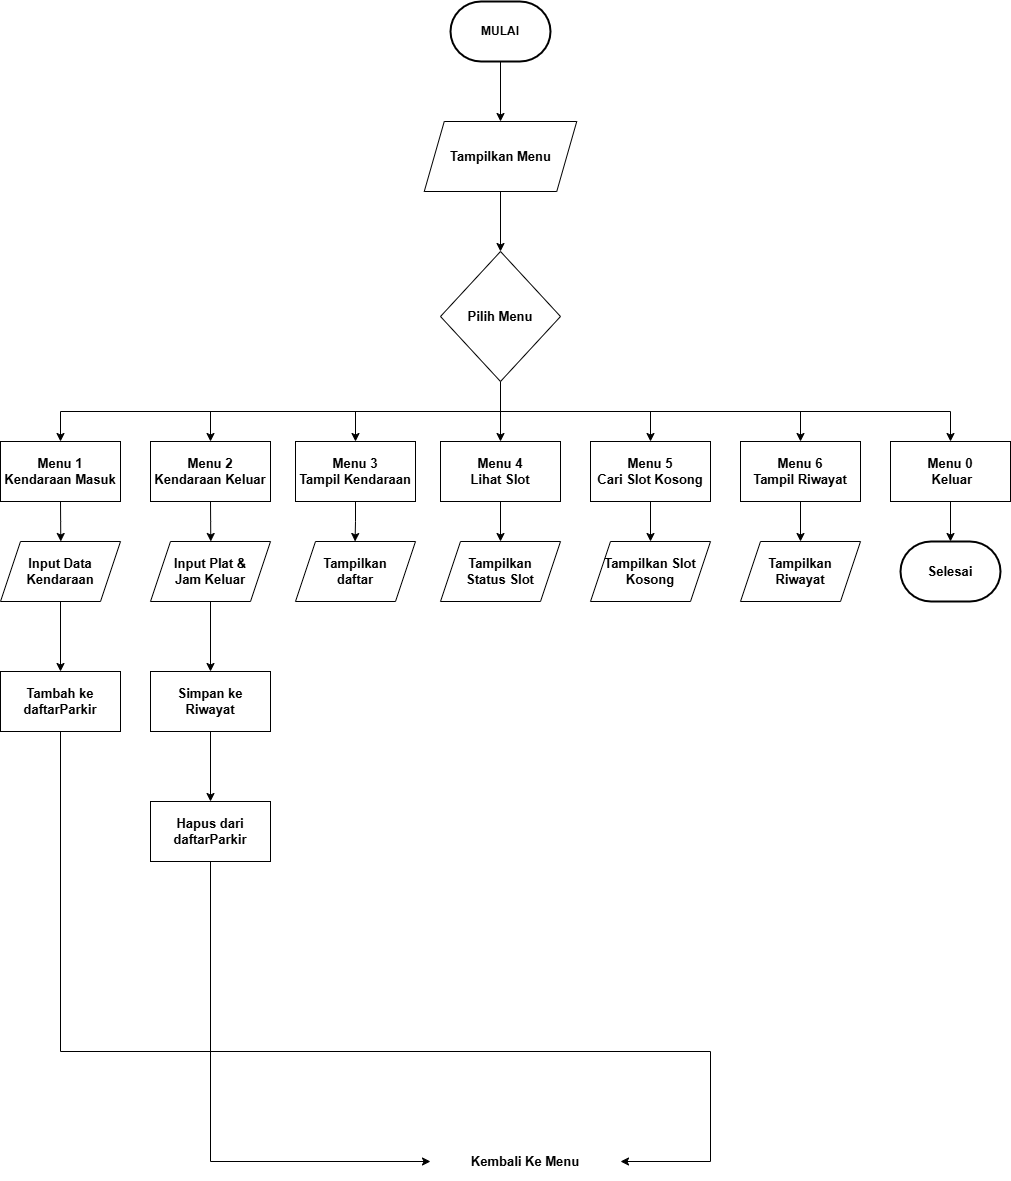

The diagram above was exported from draw.io. Its source (the exported page's mxGraphModel, read from the mxfile embedded in the PNG):
<mxGraphModel dx="2209" dy="1289" grid="1" gridSize="10" guides="1" tooltips="1" connect="1" arrows="1" fold="1" page="1" pageScale="1" pageWidth="1169" pageHeight="1654" math="0" shadow="0">
  <root>
    <mxCell id="0" />
    <mxCell id="1" parent="0" />
    <mxCell id="xlFORG0_l4g5-nw_ouS7-47" edge="1" parent="1" source="xlFORG0_l4g5-nw_ouS7-5" style="edgeStyle=orthogonalEdgeStyle;rounded=0;orthogonalLoop=1;jettySize=auto;html=1;exitX=0.5;exitY=1;exitDx=0;exitDy=0;">
      <mxGeometry relative="1" as="geometry">
        <mxPoint x="160.28571428571445" y="650" as="targetPoint" />
      </mxGeometry>
    </mxCell>
    <mxCell id="xlFORG0_l4g5-nw_ouS7-5" parent="1" style="rounded=0;whiteSpace=wrap;html=1;" value="&lt;b&gt;&lt;font style=&quot;font-size: 13px;&quot;&gt;Menu 1&lt;/font&gt;&lt;/b&gt;&lt;div&gt;&lt;b&gt;&lt;font style=&quot;font-size: 13px;&quot;&gt;Kendaraan Masuk&lt;/font&gt;&lt;/b&gt;&lt;/div&gt;" vertex="1">
      <mxGeometry height="60" width="120" x="100" y="550" as="geometry" />
    </mxCell>
    <mxCell id="xlFORG0_l4g5-nw_ouS7-48" edge="1" parent="1" source="xlFORG0_l4g5-nw_ouS7-6" style="edgeStyle=orthogonalEdgeStyle;rounded=0;orthogonalLoop=1;jettySize=auto;html=1;exitX=0.5;exitY=1;exitDx=0;exitDy=0;">
      <mxGeometry relative="1" as="geometry">
        <mxPoint x="310.28571428571445" y="650" as="targetPoint" />
      </mxGeometry>
    </mxCell>
    <mxCell id="xlFORG0_l4g5-nw_ouS7-6" parent="1" style="rounded=0;whiteSpace=wrap;html=1;" value="&lt;font style=&quot;font-size: 13px;&quot;&gt;&lt;b&gt;Menu 2&lt;/b&gt;&lt;/font&gt;&lt;div&gt;&lt;font style=&quot;font-size: 13px;&quot;&gt;&lt;b&gt;Kendaraan Keluar&lt;/b&gt;&lt;/font&gt;&lt;/div&gt;" vertex="1">
      <mxGeometry height="60" width="120" x="250" y="550" as="geometry" />
    </mxCell>
    <mxCell id="xlFORG0_l4g5-nw_ouS7-49" edge="1" parent="1" source="xlFORG0_l4g5-nw_ouS7-7" style="edgeStyle=orthogonalEdgeStyle;rounded=0;orthogonalLoop=1;jettySize=auto;html=1;exitX=0.5;exitY=1;exitDx=0;exitDy=0;">
      <mxGeometry relative="1" as="geometry">
        <mxPoint x="454.57142857142867" y="650" as="targetPoint" />
      </mxGeometry>
    </mxCell>
    <mxCell id="xlFORG0_l4g5-nw_ouS7-7" parent="1" style="rounded=0;whiteSpace=wrap;html=1;" value="&lt;b&gt;&lt;font style=&quot;font-size: 13px;&quot;&gt;Menu 3&lt;/font&gt;&lt;/b&gt;&lt;div&gt;&lt;b&gt;&lt;font style=&quot;font-size: 13px;&quot;&gt;Tampil Kendaraan&lt;/font&gt;&lt;/b&gt;&lt;/div&gt;" vertex="1">
      <mxGeometry height="60" width="120" x="395" y="550" as="geometry" />
    </mxCell>
    <mxCell id="xlFORG0_l4g5-nw_ouS7-50" edge="1" parent="1" source="xlFORG0_l4g5-nw_ouS7-8" style="edgeStyle=orthogonalEdgeStyle;rounded=0;orthogonalLoop=1;jettySize=auto;html=1;exitX=0.5;exitY=1;exitDx=0;exitDy=0;entryX=0.5;entryY=0;entryDx=0;entryDy=0;" target="xlFORG0_l4g5-nw_ouS7-15">
      <mxGeometry relative="1" as="geometry" />
    </mxCell>
    <mxCell id="xlFORG0_l4g5-nw_ouS7-8" parent="1" style="rounded=0;whiteSpace=wrap;html=1;" value="&lt;font style=&quot;font-size: 13px;&quot;&gt;&lt;b&gt;Menu 4&lt;/b&gt;&lt;/font&gt;&lt;div&gt;&lt;font style=&quot;font-size: 13px;&quot;&gt;&lt;b&gt;Lihat Slot&lt;/b&gt;&lt;/font&gt;&lt;/div&gt;" vertex="1">
      <mxGeometry height="60" width="120" x="540" y="550" as="geometry" />
    </mxCell>
    <mxCell id="xlFORG0_l4g5-nw_ouS7-51" edge="1" parent="1" source="xlFORG0_l4g5-nw_ouS7-9" style="edgeStyle=orthogonalEdgeStyle;rounded=0;orthogonalLoop=1;jettySize=auto;html=1;exitX=0.5;exitY=1;exitDx=0;exitDy=0;entryX=0.5;entryY=0;entryDx=0;entryDy=0;" target="xlFORG0_l4g5-nw_ouS7-16">
      <mxGeometry relative="1" as="geometry" />
    </mxCell>
    <mxCell id="xlFORG0_l4g5-nw_ouS7-9" parent="1" style="rounded=0;whiteSpace=wrap;html=1;" value="&lt;font style=&quot;font-size: 13px;&quot;&gt;&lt;b&gt;Menu 5&lt;/b&gt;&lt;/font&gt;&lt;div&gt;&lt;font style=&quot;font-size: 13px;&quot;&gt;&lt;b&gt;Cari Slot Kosong&lt;/b&gt;&lt;/font&gt;&lt;/div&gt;" vertex="1">
      <mxGeometry height="60" width="120" x="690" y="550" as="geometry" />
    </mxCell>
    <mxCell id="xlFORG0_l4g5-nw_ouS7-52" edge="1" parent="1" source="xlFORG0_l4g5-nw_ouS7-10" style="edgeStyle=orthogonalEdgeStyle;rounded=0;orthogonalLoop=1;jettySize=auto;html=1;exitX=0.5;exitY=1;exitDx=0;exitDy=0;entryX=0.5;entryY=0;entryDx=0;entryDy=0;" target="xlFORG0_l4g5-nw_ouS7-17">
      <mxGeometry relative="1" as="geometry" />
    </mxCell>
    <mxCell id="xlFORG0_l4g5-nw_ouS7-10" parent="1" style="rounded=0;whiteSpace=wrap;html=1;" value="&lt;b&gt;&lt;font style=&quot;font-size: 13px;&quot;&gt;Menu 6&lt;/font&gt;&lt;/b&gt;&lt;div&gt;&lt;b&gt;&lt;font style=&quot;font-size: 13px;&quot;&gt;Tampil Riwayat&lt;/font&gt;&lt;/b&gt;&lt;/div&gt;" vertex="1">
      <mxGeometry height="60" width="120" x="840" y="550" as="geometry" />
    </mxCell>
    <mxCell id="xlFORG0_l4g5-nw_ouS7-11" parent="1" style="rounded=0;whiteSpace=wrap;html=1;" value="&lt;font style=&quot;font-size: 13px;&quot;&gt;&lt;b&gt;Menu 0&lt;/b&gt;&lt;/font&gt;&lt;div&gt;&lt;font style=&quot;font-size: 13px;&quot;&gt;&lt;b&gt;&amp;nbsp;Keluar&lt;/b&gt;&lt;/font&gt;&lt;/div&gt;" vertex="1">
      <mxGeometry height="60" width="120" x="990" y="550" as="geometry" />
    </mxCell>
    <mxCell id="xlFORG0_l4g5-nw_ouS7-54" edge="1" parent="1" source="xlFORG0_l4g5-nw_ouS7-12" style="edgeStyle=orthogonalEdgeStyle;rounded=0;orthogonalLoop=1;jettySize=auto;html=1;exitX=0.5;exitY=1;exitDx=0;exitDy=0;" target="xlFORG0_l4g5-nw_ouS7-19">
      <mxGeometry relative="1" as="geometry" />
    </mxCell>
    <mxCell id="xlFORG0_l4g5-nw_ouS7-12" parent="1" style="shape=parallelogram;perimeter=parallelogramPerimeter;whiteSpace=wrap;html=1;fixedSize=1;" value="&lt;b&gt;&lt;font style=&quot;font-size: 13px;&quot;&gt;Input Data&lt;/font&gt;&lt;/b&gt;&lt;div&gt;&lt;b&gt;&lt;font style=&quot;font-size: 13px;&quot;&gt;Kendaraan&lt;/font&gt;&lt;/b&gt;&lt;/div&gt;" vertex="1">
      <mxGeometry height="60" width="120" x="100" y="650" as="geometry" />
    </mxCell>
    <mxCell id="xlFORG0_l4g5-nw_ouS7-56" edge="1" parent="1" source="xlFORG0_l4g5-nw_ouS7-13" style="edgeStyle=orthogonalEdgeStyle;rounded=0;orthogonalLoop=1;jettySize=auto;html=1;exitX=0.5;exitY=1;exitDx=0;exitDy=0;entryX=0.5;entryY=0;entryDx=0;entryDy=0;" target="xlFORG0_l4g5-nw_ouS7-20">
      <mxGeometry relative="1" as="geometry" />
    </mxCell>
    <mxCell id="xlFORG0_l4g5-nw_ouS7-13" parent="1" style="shape=parallelogram;perimeter=parallelogramPerimeter;whiteSpace=wrap;html=1;fixedSize=1;" value="&lt;font style=&quot;font-size: 13px;&quot;&gt;&lt;b&gt;Input Plat &amp;amp;&lt;/b&gt;&lt;/font&gt;&lt;div&gt;&lt;font style=&quot;font-size: 13px;&quot;&gt;&lt;b&gt;Jam Keluar&lt;/b&gt;&lt;/font&gt;&lt;/div&gt;" vertex="1">
      <mxGeometry height="60" width="120" x="250" y="650" as="geometry" />
    </mxCell>
    <mxCell id="xlFORG0_l4g5-nw_ouS7-14" parent="1" style="shape=parallelogram;perimeter=parallelogramPerimeter;whiteSpace=wrap;html=1;fixedSize=1;" value="&lt;b&gt;&lt;font style=&quot;font-size: 13px;&quot;&gt;Tampilkan&lt;/font&gt;&lt;/b&gt;&lt;div&gt;&lt;b&gt;&lt;font style=&quot;font-size: 13px;&quot;&gt;daftar&lt;/font&gt;&lt;/b&gt;&lt;/div&gt;" vertex="1">
      <mxGeometry height="60" width="120" x="395" y="650" as="geometry" />
    </mxCell>
    <mxCell id="xlFORG0_l4g5-nw_ouS7-15" parent="1" style="shape=parallelogram;perimeter=parallelogramPerimeter;whiteSpace=wrap;html=1;fixedSize=1;" value="&lt;font style=&quot;font-size: 13px;&quot;&gt;&lt;b&gt;Tampilkan&lt;/b&gt;&lt;/font&gt;&lt;div&gt;&lt;font style=&quot;font-size: 13px;&quot;&gt;&lt;b&gt;Status Slot&lt;/b&gt;&lt;/font&gt;&lt;/div&gt;" vertex="1">
      <mxGeometry height="60" width="120" x="540" y="650" as="geometry" />
    </mxCell>
    <mxCell id="xlFORG0_l4g5-nw_ouS7-16" parent="1" style="shape=parallelogram;perimeter=parallelogramPerimeter;whiteSpace=wrap;html=1;fixedSize=1;" value="&lt;b&gt;&lt;font style=&quot;font-size: 13px;&quot;&gt;Tampilkan Slot&lt;/font&gt;&lt;/b&gt;&lt;div&gt;&lt;b&gt;&lt;font style=&quot;font-size: 13px;&quot;&gt;Kosong&lt;/font&gt;&lt;/b&gt;&lt;/div&gt;" vertex="1">
      <mxGeometry height="60" width="120" x="690" y="650" as="geometry" />
    </mxCell>
    <mxCell id="xlFORG0_l4g5-nw_ouS7-17" parent="1" style="shape=parallelogram;perimeter=parallelogramPerimeter;whiteSpace=wrap;html=1;fixedSize=1;" value="&lt;b&gt;&lt;font style=&quot;font-size: 13px;&quot;&gt;Tampilkan&lt;/font&gt;&lt;/b&gt;&lt;div&gt;&lt;b&gt;&lt;font style=&quot;font-size: 13px;&quot;&gt;Riwayat&lt;/font&gt;&lt;/b&gt;&lt;/div&gt;" vertex="1">
      <mxGeometry height="60" width="120" x="840" y="650" as="geometry" />
    </mxCell>
    <mxCell id="xlFORG0_l4g5-nw_ouS7-19" parent="1" style="rounded=0;whiteSpace=wrap;html=1;" value="&lt;b&gt;&lt;font style=&quot;font-size: 13px;&quot;&gt;Tambah ke&lt;/font&gt;&lt;/b&gt;&lt;div&gt;&lt;b&gt;&lt;font style=&quot;font-size: 13px;&quot;&gt;daftarParkir&lt;/font&gt;&lt;/b&gt;&lt;/div&gt;" vertex="1">
      <mxGeometry height="60" width="120" x="100" y="780" as="geometry" />
    </mxCell>
    <mxCell id="xlFORG0_l4g5-nw_ouS7-57" edge="1" parent="1" source="xlFORG0_l4g5-nw_ouS7-20" style="edgeStyle=orthogonalEdgeStyle;rounded=0;orthogonalLoop=1;jettySize=auto;html=1;exitX=0.5;exitY=1;exitDx=0;exitDy=0;" target="xlFORG0_l4g5-nw_ouS7-21">
      <mxGeometry relative="1" as="geometry" />
    </mxCell>
    <mxCell id="xlFORG0_l4g5-nw_ouS7-20" parent="1" style="rounded=0;whiteSpace=wrap;html=1;" value="&lt;b&gt;&lt;font style=&quot;font-size: 13px;&quot;&gt;Simpan ke&lt;/font&gt;&lt;/b&gt;&lt;div&gt;&lt;b&gt;&lt;font style=&quot;font-size: 13px;&quot;&gt;Riwayat&lt;/font&gt;&lt;/b&gt;&lt;/div&gt;" vertex="1">
      <mxGeometry height="60" width="120" x="250" y="780" as="geometry" />
    </mxCell>
    <mxCell id="xlFORG0_l4g5-nw_ouS7-21" parent="1" style="rounded=0;whiteSpace=wrap;html=1;" value="&lt;b&gt;&lt;font style=&quot;font-size: 13px;&quot;&gt;Hapus dari&lt;/font&gt;&lt;/b&gt;&lt;div&gt;&lt;b&gt;&lt;font style=&quot;font-size: 13px;&quot;&gt;daftarParkir&lt;/font&gt;&lt;/b&gt;&lt;/div&gt;" vertex="1">
      <mxGeometry height="60" width="120" x="250" y="910" as="geometry" />
    </mxCell>
    <mxCell id="xlFORG0_l4g5-nw_ouS7-25" parent="1" style="strokeWidth=2;html=1;shape=mxgraph.flowchart.terminator;whiteSpace=wrap;" value="&lt;b&gt;&lt;font style=&quot;font-size: 13px;&quot;&gt;Selesai&lt;/font&gt;&lt;/b&gt;" vertex="1">
      <mxGeometry height="60" width="100" x="1000" y="650" as="geometry" />
    </mxCell>
    <mxCell id="xlFORG0_l4g5-nw_ouS7-42" edge="1" parent="1" source="xlFORG0_l4g5-nw_ouS7-26" style="edgeStyle=orthogonalEdgeStyle;rounded=0;orthogonalLoop=1;jettySize=auto;html=1;exitX=0.5;exitY=1;exitDx=0;exitDy=0;exitPerimeter=0;entryX=0.5;entryY=0;entryDx=0;entryDy=0;" target="xlFORG0_l4g5-nw_ouS7-28">
      <mxGeometry relative="1" as="geometry" />
    </mxCell>
    <mxCell id="xlFORG0_l4g5-nw_ouS7-26" parent="1" style="strokeWidth=2;html=1;shape=mxgraph.flowchart.terminator;whiteSpace=wrap;" value="&lt;b&gt;MULAI&lt;/b&gt;" vertex="1">
      <mxGeometry height="60" width="100" x="550" y="110" as="geometry" />
    </mxCell>
    <mxCell id="xlFORG0_l4g5-nw_ouS7-40" edge="1" parent="1" source="xlFORG0_l4g5-nw_ouS7-28" style="edgeStyle=orthogonalEdgeStyle;rounded=0;orthogonalLoop=1;jettySize=auto;html=1;exitX=0.5;exitY=1;exitDx=0;exitDy=0;entryX=0.5;entryY=0;entryDx=0;entryDy=0;" target="xlFORG0_l4g5-nw_ouS7-29">
      <mxGeometry relative="1" as="geometry" />
    </mxCell>
    <mxCell id="xlFORG0_l4g5-nw_ouS7-28" parent="1" style="shape=parallelogram;perimeter=parallelogramPerimeter;whiteSpace=wrap;html=1;fixedSize=1;" value="&lt;b&gt;&lt;font style=&quot;font-size: 13px;&quot;&gt;Tampilkan Menu&lt;/font&gt;&lt;/b&gt;" vertex="1">
      <mxGeometry height="70" width="152.5" x="523.75" y="230" as="geometry" />
    </mxCell>
    <mxCell id="xlFORG0_l4g5-nw_ouS7-29" parent="1" style="rhombus;whiteSpace=wrap;html=1;" value="&lt;b&gt;&lt;font style=&quot;font-size: 13px;&quot;&gt;Pilih Menu&lt;/font&gt;&lt;/b&gt;" vertex="1">
      <mxGeometry height="130" width="120" x="540" y="360" as="geometry" />
    </mxCell>
    <mxCell id="xlFORG0_l4g5-nw_ouS7-33" edge="1" parent="1" source="xlFORG0_l4g5-nw_ouS7-29" style="endArrow=none;html=1;rounded=0;exitX=0.5;exitY=1;exitDx=0;exitDy=0;" value="">
      <mxGeometry height="50" relative="1" width="50" as="geometry">
        <Array as="points" />
        <mxPoint x="630" y="450" as="sourcePoint" />
        <mxPoint x="600" y="520" as="targetPoint" />
      </mxGeometry>
    </mxCell>
    <mxCell id="xlFORG0_l4g5-nw_ouS7-34" edge="1" parent="1" style="endArrow=none;html=1;rounded=0;" value="">
      <mxGeometry height="50" relative="1" width="50" as="geometry">
        <mxPoint x="160" y="520" as="sourcePoint" />
        <mxPoint x="1050" y="520" as="targetPoint" />
      </mxGeometry>
    </mxCell>
    <mxCell id="xlFORG0_l4g5-nw_ouS7-35" edge="1" parent="1" style="endArrow=classic;html=1;rounded=0;entryX=0.5;entryY=0;entryDx=0;entryDy=0;" target="xlFORG0_l4g5-nw_ouS7-5" value="">
      <mxGeometry height="50" relative="1" width="50" as="geometry">
        <mxPoint x="160" y="520" as="sourcePoint" />
        <mxPoint x="680" y="400" as="targetPoint" />
      </mxGeometry>
    </mxCell>
    <mxCell id="xlFORG0_l4g5-nw_ouS7-36" edge="1" parent="1" style="endArrow=classic;html=1;rounded=0;entryX=0.5;entryY=0;entryDx=0;entryDy=0;" target="xlFORG0_l4g5-nw_ouS7-6" value="">
      <mxGeometry height="50" relative="1" width="50" as="geometry">
        <mxPoint x="310" y="520" as="sourcePoint" />
        <mxPoint x="280" y="470" as="targetPoint" />
      </mxGeometry>
    </mxCell>
    <mxCell id="xlFORG0_l4g5-nw_ouS7-37" edge="1" parent="1" style="endArrow=classic;html=1;rounded=0;entryX=0.5;entryY=0;entryDx=0;entryDy=0;" target="xlFORG0_l4g5-nw_ouS7-7" value="">
      <mxGeometry height="50" relative="1" width="50" as="geometry">
        <mxPoint x="455" y="520" as="sourcePoint" />
        <mxPoint x="680" y="400" as="targetPoint" />
      </mxGeometry>
    </mxCell>
    <mxCell id="xlFORG0_l4g5-nw_ouS7-38" edge="1" parent="1" style="endArrow=classic;html=1;rounded=0;entryX=0.5;entryY=0;entryDx=0;entryDy=0;" target="xlFORG0_l4g5-nw_ouS7-8" value="">
      <mxGeometry height="50" relative="1" width="50" as="geometry">
        <mxPoint x="600" y="520" as="sourcePoint" />
        <mxPoint x="680" y="400" as="targetPoint" />
      </mxGeometry>
    </mxCell>
    <mxCell id="xlFORG0_l4g5-nw_ouS7-43" edge="1" parent="1" style="endArrow=classic;html=1;rounded=0;entryX=0.5;entryY=0;entryDx=0;entryDy=0;" target="xlFORG0_l4g5-nw_ouS7-9" value="">
      <mxGeometry height="50" relative="1" width="50" as="geometry">
        <mxPoint x="750" y="520" as="sourcePoint" />
        <mxPoint x="680" y="540" as="targetPoint" />
      </mxGeometry>
    </mxCell>
    <mxCell id="xlFORG0_l4g5-nw_ouS7-44" edge="1" parent="1" style="endArrow=classic;html=1;rounded=0;entryX=0.5;entryY=0;entryDx=0;entryDy=0;" target="xlFORG0_l4g5-nw_ouS7-10" value="">
      <mxGeometry height="50" relative="1" width="50" as="geometry">
        <mxPoint x="900" y="520" as="sourcePoint" />
        <mxPoint x="680" y="540" as="targetPoint" />
      </mxGeometry>
    </mxCell>
    <mxCell id="xlFORG0_l4g5-nw_ouS7-45" edge="1" parent="1" style="endArrow=classic;html=1;rounded=0;entryX=0.5;entryY=0;entryDx=0;entryDy=0;" target="xlFORG0_l4g5-nw_ouS7-11" value="">
      <mxGeometry height="50" relative="1" width="50" as="geometry">
        <mxPoint x="1050" y="520" as="sourcePoint" />
        <mxPoint x="680" y="540" as="targetPoint" />
      </mxGeometry>
    </mxCell>
    <mxCell id="xlFORG0_l4g5-nw_ouS7-53" edge="1" parent="1" source="xlFORG0_l4g5-nw_ouS7-11" style="edgeStyle=orthogonalEdgeStyle;rounded=0;orthogonalLoop=1;jettySize=auto;html=1;exitX=0.5;exitY=1;exitDx=0;exitDy=0;entryX=0.5;entryY=0;entryDx=0;entryDy=0;entryPerimeter=0;" target="xlFORG0_l4g5-nw_ouS7-25">
      <mxGeometry relative="1" as="geometry" />
    </mxCell>
    <mxCell id="xlFORG0_l4g5-nw_ouS7-59" edge="1" parent="1" source="xlFORG0_l4g5-nw_ouS7-21" style="endArrow=none;html=1;rounded=0;exitX=0.5;exitY=1;exitDx=0;exitDy=0;" value="">
      <mxGeometry height="50" relative="1" width="50" as="geometry">
        <Array as="points" />
        <mxPoint x="490" y="610" as="sourcePoint" />
        <mxPoint x="310" y="1270" as="targetPoint" />
      </mxGeometry>
    </mxCell>
    <mxCell id="xlFORG0_l4g5-nw_ouS7-66" edge="1" parent="1" source="xlFORG0_l4g5-nw_ouS7-19" style="endArrow=none;html=1;rounded=0;exitX=0.5;exitY=1;exitDx=0;exitDy=0;" value="">
      <mxGeometry height="50" relative="1" width="50" as="geometry">
        <mxPoint x="250" y="980" as="sourcePoint" />
        <mxPoint x="160" y="1160" as="targetPoint" />
      </mxGeometry>
    </mxCell>
    <mxCell id="z7M5ojw_lA396kFQODtn-2" edge="1" parent="1" style="endArrow=none;html=1;rounded=0;" value="">
      <mxGeometry height="50" relative="1" width="50" as="geometry">
        <mxPoint x="810" y="1160" as="sourcePoint" />
        <mxPoint x="160" y="1160" as="targetPoint" />
      </mxGeometry>
    </mxCell>
    <mxCell id="z7M5ojw_lA396kFQODtn-7" edge="1" parent="1" style="endArrow=classic;html=1;rounded=0;" value="">
      <mxGeometry height="50" relative="1" width="50" as="geometry">
        <mxPoint x="310" y="1270" as="sourcePoint" />
        <mxPoint x="530" y="1270" as="targetPoint" />
      </mxGeometry>
    </mxCell>
    <mxCell id="z7M5ojw_lA396kFQODtn-8" edge="1" parent="1" style="endArrow=none;html=1;rounded=0;" value="">
      <mxGeometry height="50" relative="1" width="50" as="geometry">
        <mxPoint x="810" y="1270" as="sourcePoint" />
        <mxPoint x="810" y="1160" as="targetPoint" />
      </mxGeometry>
    </mxCell>
    <mxCell id="z7M5ojw_lA396kFQODtn-9" edge="1" parent="1" style="endArrow=classic;html=1;rounded=0;" value="">
      <mxGeometry height="50" relative="1" width="50" as="geometry">
        <mxPoint x="810" y="1270" as="sourcePoint" />
        <mxPoint x="720" y="1270" as="targetPoint" />
      </mxGeometry>
    </mxCell>
    <mxCell id="ibIHV1KSw-PedybAxgiS-2" parent="1" style="text;html=1;whiteSpace=wrap;strokeColor=none;fillColor=none;align=center;verticalAlign=middle;rounded=0;" value="&lt;b&gt;&lt;font style=&quot;font-size: 13px;&quot;&gt;Kembali Ke Menu&lt;/font&gt;&lt;/b&gt;" vertex="1">
      <mxGeometry height="40" width="170" x="540" y="1250" as="geometry" />
    </mxCell>
  </root>
</mxGraphModel>